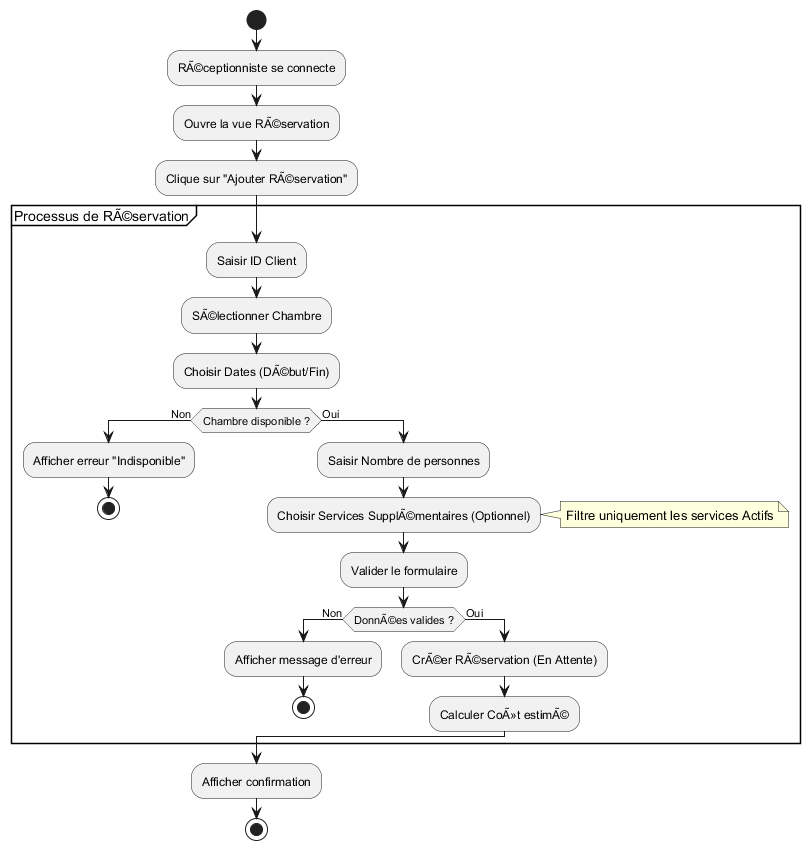

The diagram above was rendered by PlantUML. Its source (embedded in the PNG):
@startuml
start
:RÃ©ceptionniste se connecte;
:Ouvre la vue RÃ©servation;
:Clique sur "Ajouter RÃ©servation";

partition "Processus de RÃ©servation" {
    :Saisir ID Client;
    :SÃ©lectionner Chambre;
    :Choisir Dates (DÃ©but/Fin);
    
    if (Chambre disponible ?) then (Non)
        :Afficher erreur "Indisponible";
        stop
    else (Oui)
        :Saisir Nombre de personnes;
        :Choisir Services SupplÃ©mentaires (Optionnel);
        note right: Filtre uniquement les services Actifs
        
        :Valider le formulaire;
        
        if (DonnÃ©es valides ?) then (Non)
            :Afficher message d'erreur;
            stop
        else (Oui)
            :CrÃ©er RÃ©servation (En Attente);
            :Calculer CoÃ»t estimÃ©;
        endif
    endif
}

:Afficher confirmation;
stop
@enduml